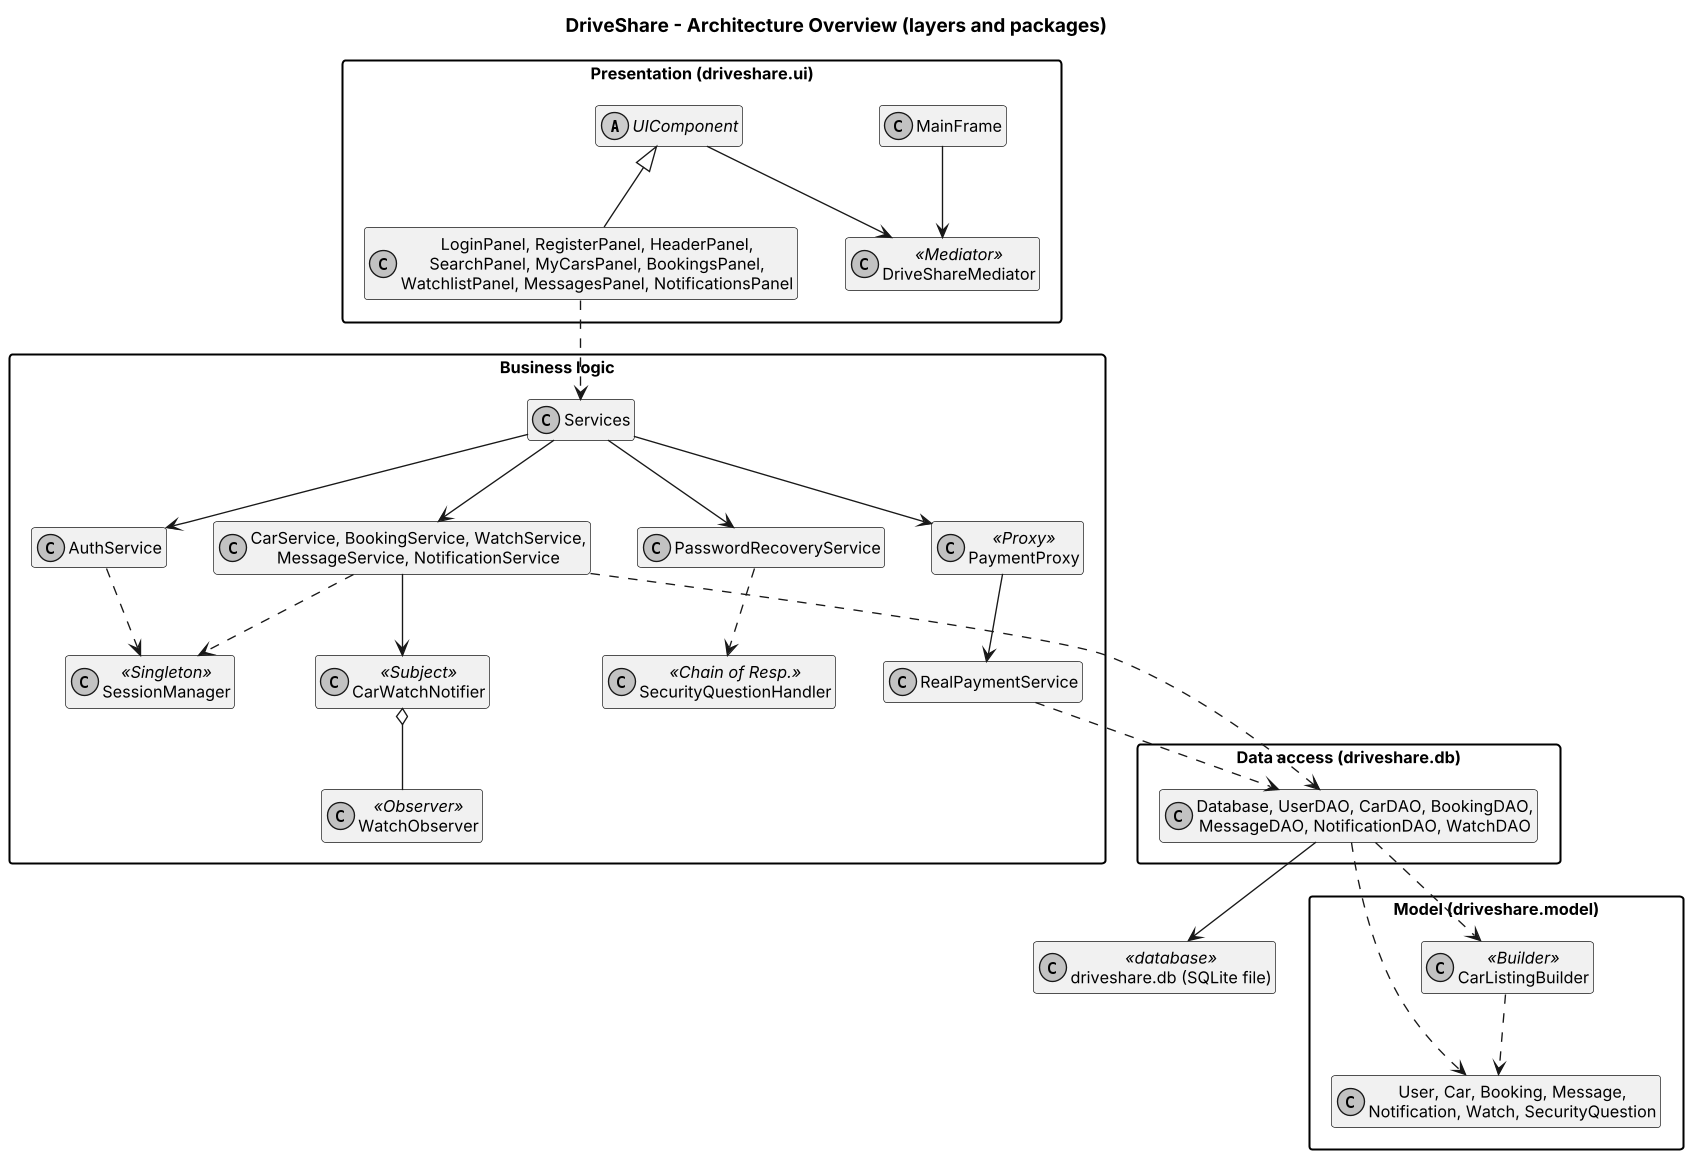

The diagram above was rendered by PlantUML. Its source (embedded in the PNG):
@startuml
skinparamlocked dpi 130
!include style.iuml
title DriveShare - Architecture Overview (layers and packages)
skinparam packageStyle rectangle
set separator none
package "Presentation (driveshare.ui)" {
  class MainFrame
  class DriveShareMediator <<Mediator>>
  abstract class UIComponent
  class "LoginPanel, RegisterPanel, HeaderPanel,\nSearchPanel, MyCarsPanel, BookingsPanel,\nWatchlistPanel, MessagesPanel, NotificationsPanel" as Panels
}
package "Business logic" {
  class Services
  class "CarService, BookingService, WatchService,\nMessageService, NotificationService" as Svc
  class SessionManager <<Singleton>>
  class AuthService
  class PasswordRecoveryService
  class SecurityQuestionHandler <<Chain of Resp.>>
  class CarWatchNotifier <<Subject>>
  class WatchObserver <<Observer>>
  class PaymentProxy <<Proxy>>
  class RealPaymentService
}
package "Model (driveshare.model)" {
  class "User, Car, Booking, Message,\nNotification, Watch, SecurityQuestion" as Models
  class CarListingBuilder <<Builder>>
}
package "Data access (driveshare.db)" {
  class "Database, UserDAO, CarDAO, BookingDAO,\nMessageDAO, NotificationDAO, WatchDAO" as DAOs
}
class "driveshare.db (SQLite file)" as DB <<database>>
MainFrame --> DriveShareMediator
UIComponent <|-- Panels
UIComponent --> DriveShareMediator
Panels ..> Services
Services --> Svc
Services --> AuthService
Services --> PasswordRecoveryService
Services --> PaymentProxy
Svc --> CarWatchNotifier
Svc ..> SessionManager
CarWatchNotifier o-- WatchObserver
PaymentProxy --> RealPaymentService
PasswordRecoveryService ..> SecurityQuestionHandler
AuthService ..> SessionManager
Svc ..> DAOs
RealPaymentService ..> DAOs
DAOs ..> Models
DAOs ..> CarListingBuilder
CarListingBuilder ..> Models
DAOs --> DB
@enduml